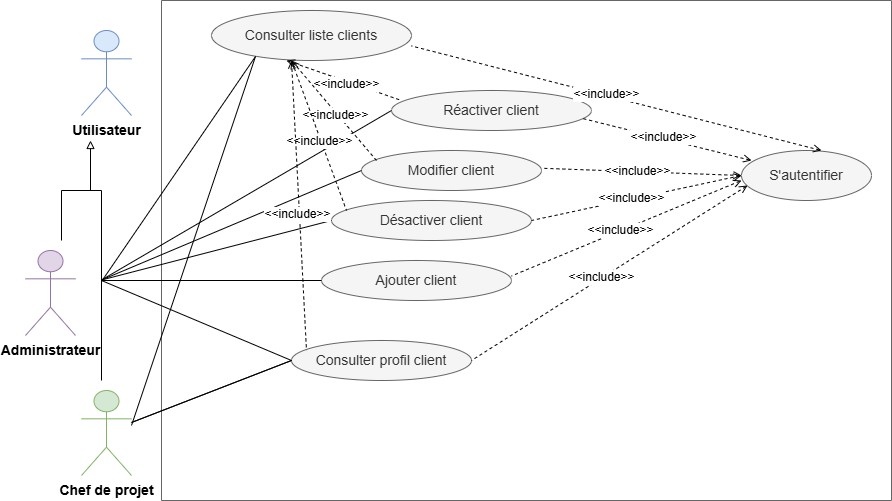

The diagram above was exported from draw.io. Its source (the exported page's mxGraphModel, read from the mxfile embedded in the PNG):
<mxGraphModel dx="1414" dy="743" grid="1" gridSize="10" guides="1" tooltips="1" connect="1" arrows="1" fold="1" page="1" pageScale="1" pageWidth="827" pageHeight="1169" math="0" shadow="0">
  <root>
    <mxCell id="0" />
    <mxCell id="1" parent="0" />
    <mxCell id="ZtWkFYqcvIO23jVg0UU_-1" parent="1" style="swimlane;startSize=0;fillColor=#f5f5f5;strokeColor=#666666;fontColor=#333333;swimlaneFillColor=none;swimlaneLine=1;" value="" vertex="1">
      <mxGeometry height="500" width="730" x="500" y="160" as="geometry" />
    </mxCell>
    <mxCell id="ZtWkFYqcvIO23jVg0UU_-2" parent="ZtWkFYqcvIO23jVg0UU_-1" style="ellipse;whiteSpace=wrap;html=1;fillColor=#f5f5f5;fontColor=#333333;strokeColor=#666666;" value="&lt;font style=&quot;font-size: 14px;&quot;&gt;Consulter liste&amp;nbsp;&lt;/font&gt;&lt;font style=&quot;font-size: 14px;&quot;&gt;clients&lt;/font&gt;" vertex="1">
      <mxGeometry height="50" width="200" x="50" y="10" as="geometry" />
    </mxCell>
    <mxCell id="ZtWkFYqcvIO23jVg0UU_-4" parent="ZtWkFYqcvIO23jVg0UU_-1" style="ellipse;whiteSpace=wrap;html=1;fillColor=#f5f5f5;fontColor=#333333;strokeColor=#666666;" value="&lt;font style=&quot;font-size: 14px;&quot;&gt;S'autentifier&lt;/font&gt;" vertex="1">
      <mxGeometry height="50" width="130" x="580" y="150" as="geometry" />
    </mxCell>
    <mxCell id="ZtWkFYqcvIO23jVg0UU_-9" parent="ZtWkFYqcvIO23jVg0UU_-1" style="ellipse;whiteSpace=wrap;html=1;fillColor=#f5f5f5;fontColor=#333333;strokeColor=#666666;" value="&lt;font style=&quot;font-size: 14px;&quot;&gt;Réactiver client&lt;/font&gt;" vertex="1">
      <mxGeometry height="40" width="200" x="230" y="90" as="geometry" />
    </mxCell>
    <mxCell id="ZtWkFYqcvIO23jVg0UU_-12" parent="ZtWkFYqcvIO23jVg0UU_-1" style="ellipse;whiteSpace=wrap;html=1;fillColor=#f5f5f5;fontColor=#333333;strokeColor=#666666;" value="&lt;font style=&quot;font-size: 14px;&quot;&gt;Modifier client&lt;/font&gt;" vertex="1">
      <mxGeometry height="40" width="180" x="200" y="150" as="geometry" />
    </mxCell>
    <mxCell id="ZtWkFYqcvIO23jVg0UU_-15" parent="ZtWkFYqcvIO23jVg0UU_-1" style="ellipse;whiteSpace=wrap;html=1;fillColor=#f5f5f5;fontColor=#333333;strokeColor=#666666;" value="&lt;font style=&quot;font-size: 14px;&quot;&gt;Consulter profil client&lt;/font&gt;" vertex="1">
      <mxGeometry height="40" width="180" x="130" y="340" as="geometry" />
    </mxCell>
    <mxCell id="ZtWkFYqcvIO23jVg0UU_-18" parent="ZtWkFYqcvIO23jVg0UU_-1" style="ellipse;whiteSpace=wrap;html=1;fillColor=#f5f5f5;fontColor=#333333;strokeColor=#666666;" value="&lt;font style=&quot;font-size: 14px;&quot;&gt;Désactiver client&lt;/font&gt;" vertex="1">
      <mxGeometry height="40" width="200" x="170" y="200" as="geometry" />
    </mxCell>
    <mxCell id="ZtWkFYqcvIO23jVg0UU_-21" parent="ZtWkFYqcvIO23jVg0UU_-1" style="ellipse;whiteSpace=wrap;html=1;fillColor=#f5f5f5;fontColor=#333333;strokeColor=#666666;" value="&lt;span style=&quot;font-size: 14px;&quot;&gt;Ajouter client&lt;/span&gt;" vertex="1">
      <mxGeometry height="40" width="190" x="160" y="260" as="geometry" />
    </mxCell>
    <mxCell id="ZtWkFYqcvIO23jVg0UU_-37" edge="1" parent="ZtWkFYqcvIO23jVg0UU_-1" style="endArrow=none;html=1;rounded=0;endFill=0;entryX=0;entryY=0.5;entryDx=0;entryDy=0;" target="ZtWkFYqcvIO23jVg0UU_-21" value="">
      <mxGeometry height="50" relative="1" width="50" as="geometry">
        <mxPoint x="-60" y="280" as="sourcePoint" />
        <mxPoint x="130" y="360" as="targetPoint" />
      </mxGeometry>
    </mxCell>
    <mxCell id="ZtWkFYqcvIO23jVg0UU_-38" edge="1" parent="ZtWkFYqcvIO23jVg0UU_-1" style="endArrow=none;html=1;rounded=0;endFill=0;entryX=0;entryY=0.5;entryDx=0;entryDy=0;" target="ZtWkFYqcvIO23jVg0UU_-18" value="">
      <mxGeometry height="50" relative="1" width="50" as="geometry">
        <mxPoint x="-60" y="279.5" as="sourcePoint" />
        <mxPoint x="160" y="279.5" as="targetPoint" />
      </mxGeometry>
    </mxCell>
    <mxCell id="ZtWkFYqcvIO23jVg0UU_-39" edge="1" parent="ZtWkFYqcvIO23jVg0UU_-1" style="endArrow=none;html=1;rounded=0;endFill=0;entryX=0;entryY=0.5;entryDx=0;entryDy=0;" target="ZtWkFYqcvIO23jVg0UU_-12" value="">
      <mxGeometry height="50" relative="1" width="50" as="geometry">
        <mxPoint x="-60" y="279.5" as="sourcePoint" />
        <mxPoint x="160" y="279.5" as="targetPoint" />
      </mxGeometry>
    </mxCell>
    <mxCell id="ZtWkFYqcvIO23jVg0UU_-40" edge="1" parent="ZtWkFYqcvIO23jVg0UU_-1" style="endArrow=none;html=1;rounded=0;endFill=0;entryX=0;entryY=0.5;entryDx=0;entryDy=0;" target="ZtWkFYqcvIO23jVg0UU_-9" value="">
      <mxGeometry height="50" relative="1" width="50" as="geometry">
        <mxPoint x="-60" y="279.5" as="sourcePoint" />
        <mxPoint x="160" y="279.5" as="targetPoint" />
      </mxGeometry>
    </mxCell>
    <mxCell id="ZtWkFYqcvIO23jVg0UU_-53" edge="1" parent="ZtWkFYqcvIO23jVg0UU_-1" style="endArrow=none;html=1;rounded=0;entryX=0.22;entryY=0.92;entryDx=0;entryDy=0;endFill=0;entryPerimeter=0;" target="ZtWkFYqcvIO23jVg0UU_-2" value="">
      <mxGeometry height="50" relative="1" width="50" as="geometry">
        <mxPoint x="-60" y="281" as="sourcePoint" />
        <mxPoint x="100" y="219" as="targetPoint" />
      </mxGeometry>
    </mxCell>
    <mxCell id="ZtWkFYqcvIO23jVg0UU_-54" edge="1" parent="ZtWkFYqcvIO23jVg0UU_-1" style="endArrow=none;html=1;rounded=0;entryX=0;entryY=0.5;entryDx=0;entryDy=0;endFill=0;" value="">
      <mxGeometry height="50" relative="1" width="50" as="geometry">
        <mxPoint x="-30" y="422" as="sourcePoint" />
        <mxPoint x="130" y="360" as="targetPoint" />
      </mxGeometry>
    </mxCell>
    <mxCell id="ZtWkFYqcvIO23jVg0UU_-56" edge="1" parent="ZtWkFYqcvIO23jVg0UU_-1" source="ZtWkFYqcvIO23jVg0UU_-4" style="endArrow=none;dashed=1;html=1;rounded=0;startArrow=open;startFill=0;entryX=0.954;entryY=0.78;entryDx=0;entryDy=0;entryPerimeter=0;exitX=0.615;exitY=0;exitDx=0;exitDy=0;exitPerimeter=0;" value="">
      <mxGeometry height="50" relative="1" width="50" as="geometry">
        <mxPoint x="499.83161402323185" y="149.99767788975737" as="sourcePoint" />
        <mxPoint x="250" y="45.48000000000002" as="targetPoint" />
      </mxGeometry>
    </mxCell>
    <mxCell id="ZtWkFYqcvIO23jVg0UU_-57" connectable="0" parent="ZtWkFYqcvIO23jVg0UU_-56" style="edgeLabel;html=1;align=center;verticalAlign=middle;resizable=0;points=[];" value="&lt;font style=&quot;font-size: 12px;&quot;&gt;&amp;lt;&amp;lt;include&amp;gt;&amp;gt;&lt;/font&gt;" vertex="1">
      <mxGeometry relative="1" x="0.0539" y="-2" as="geometry">
        <mxPoint y="1" as="offset" />
      </mxGeometry>
    </mxCell>
    <mxCell id="ZtWkFYqcvIO23jVg0UU_-74" edge="1" parent="ZtWkFYqcvIO23jVg0UU_-1" style="endArrow=none;dashed=1;html=1;rounded=0;startArrow=open;startFill=0;entryX=0.954;entryY=0.78;entryDx=0;entryDy=0;entryPerimeter=0;" value="">
      <mxGeometry height="50" relative="1" width="50" as="geometry">
        <mxPoint x="590" y="160" as="sourcePoint" />
        <mxPoint x="420" y="117.74000000000001" as="targetPoint" />
      </mxGeometry>
    </mxCell>
    <mxCell id="ZtWkFYqcvIO23jVg0UU_-75" connectable="0" parent="ZtWkFYqcvIO23jVg0UU_-74" style="edgeLabel;html=1;align=center;verticalAlign=middle;resizable=0;points=[];" value="&lt;font style=&quot;font-size: 12px;&quot;&gt;&amp;lt;&amp;lt;include&amp;gt;&amp;gt;&lt;/font&gt;" vertex="1">
      <mxGeometry relative="1" x="0.0539" y="-2" as="geometry">
        <mxPoint y="1" as="offset" />
      </mxGeometry>
    </mxCell>
    <mxCell id="ZtWkFYqcvIO23jVg0UU_-76" edge="1" parent="ZtWkFYqcvIO23jVg0UU_-1" source="ZtWkFYqcvIO23jVg0UU_-4" style="endArrow=none;dashed=1;html=1;rounded=0;startArrow=open;startFill=0;entryX=0.954;entryY=0.78;entryDx=0;entryDy=0;entryPerimeter=0;exitX=0;exitY=0.5;exitDx=0;exitDy=0;" value="">
      <mxGeometry height="50" relative="1" width="50" as="geometry">
        <mxPoint x="790" y="272.26" as="sourcePoint" />
        <mxPoint x="380" y="167.74" as="targetPoint" />
      </mxGeometry>
    </mxCell>
    <mxCell id="ZtWkFYqcvIO23jVg0UU_-77" connectable="0" parent="ZtWkFYqcvIO23jVg0UU_-76" style="edgeLabel;html=1;align=center;verticalAlign=middle;resizable=0;points=[];" value="&lt;font style=&quot;font-size: 12px;&quot;&gt;&amp;lt;&amp;lt;include&amp;gt;&amp;gt;&lt;/font&gt;" vertex="1">
      <mxGeometry relative="1" x="0.0539" y="-2" as="geometry">
        <mxPoint y="1" as="offset" />
      </mxGeometry>
    </mxCell>
    <mxCell id="ZtWkFYqcvIO23jVg0UU_-78" edge="1" parent="ZtWkFYqcvIO23jVg0UU_-1" source="ZtWkFYqcvIO23jVg0UU_-4" style="endArrow=none;dashed=1;html=1;rounded=0;startArrow=open;startFill=0;entryX=0.954;entryY=0.78;entryDx=0;entryDy=0;entryPerimeter=0;exitX=0;exitY=0.5;exitDx=0;exitDy=0;" value="">
      <mxGeometry height="50" relative="1" width="50" as="geometry">
        <mxPoint x="780" y="324.52" as="sourcePoint" />
        <mxPoint x="370" y="220" as="targetPoint" />
      </mxGeometry>
    </mxCell>
    <mxCell id="ZtWkFYqcvIO23jVg0UU_-79" connectable="0" parent="ZtWkFYqcvIO23jVg0UU_-78" style="edgeLabel;html=1;align=center;verticalAlign=middle;resizable=0;points=[];" value="&lt;font style=&quot;font-size: 12px;&quot;&gt;&amp;lt;&amp;lt;include&amp;gt;&amp;gt;&lt;/font&gt;" vertex="1">
      <mxGeometry relative="1" x="0.0539" y="-2" as="geometry">
        <mxPoint y="1" as="offset" />
      </mxGeometry>
    </mxCell>
    <mxCell id="ZtWkFYqcvIO23jVg0UU_-80" edge="1" parent="ZtWkFYqcvIO23jVg0UU_-1" style="endArrow=none;dashed=1;html=1;rounded=0;startArrow=open;startFill=0;entryX=0.954;entryY=0.78;entryDx=0;entryDy=0;entryPerimeter=0;" value="">
      <mxGeometry height="50" relative="1" width="50" as="geometry">
        <mxPoint x="580" y="180" as="sourcePoint" />
        <mxPoint x="350" y="275.48" as="targetPoint" />
      </mxGeometry>
    </mxCell>
    <mxCell id="ZtWkFYqcvIO23jVg0UU_-81" connectable="0" parent="ZtWkFYqcvIO23jVg0UU_-80" style="edgeLabel;html=1;align=center;verticalAlign=middle;resizable=0;points=[];" value="&lt;font style=&quot;font-size: 12px;&quot;&gt;&amp;lt;&amp;lt;include&amp;gt;&amp;gt;&lt;/font&gt;" vertex="1">
      <mxGeometry relative="1" x="0.0539" y="-2" as="geometry">
        <mxPoint y="1" as="offset" />
      </mxGeometry>
    </mxCell>
    <mxCell id="ZtWkFYqcvIO23jVg0UU_-82" edge="1" parent="ZtWkFYqcvIO23jVg0UU_-1" source="ZtWkFYqcvIO23jVg0UU_-4" style="endArrow=none;dashed=1;html=1;rounded=0;startArrow=open;startFill=0;entryX=0.954;entryY=0.78;entryDx=0;entryDy=0;entryPerimeter=0;exitX=0.046;exitY=0.7;exitDx=0;exitDy=0;exitPerimeter=0;" value="">
      <mxGeometry height="50" relative="1" width="50" as="geometry">
        <mxPoint x="720" y="464.52" as="sourcePoint" />
        <mxPoint x="310" y="360" as="targetPoint" />
      </mxGeometry>
    </mxCell>
    <mxCell id="ZtWkFYqcvIO23jVg0UU_-83" connectable="0" parent="ZtWkFYqcvIO23jVg0UU_-82" style="edgeLabel;html=1;align=center;verticalAlign=middle;resizable=0;points=[];" value="&lt;font style=&quot;font-size: 12px;&quot;&gt;&amp;lt;&amp;lt;include&amp;gt;&amp;gt;&lt;/font&gt;" vertex="1">
      <mxGeometry relative="1" x="0.0539" y="-2" as="geometry">
        <mxPoint y="1" as="offset" />
      </mxGeometry>
    </mxCell>
    <mxCell id="ZtWkFYqcvIO23jVg0UU_-84" edge="1" parent="ZtWkFYqcvIO23jVg0UU_-1" source="ZtWkFYqcvIO23jVg0UU_-2" style="endArrow=none;dashed=1;html=1;rounded=0;startArrow=open;startFill=0;entryX=0.954;entryY=0.78;entryDx=0;entryDy=0;entryPerimeter=0;exitX=0.375;exitY=1;exitDx=0;exitDy=0;exitPerimeter=0;" value="">
      <mxGeometry height="50" relative="1" width="50" as="geometry">
        <mxPoint x="650" y="204.51999999999998" as="sourcePoint" />
        <mxPoint x="240" y="100" as="targetPoint" />
      </mxGeometry>
    </mxCell>
    <mxCell id="ZtWkFYqcvIO23jVg0UU_-85" connectable="0" parent="ZtWkFYqcvIO23jVg0UU_-84" style="edgeLabel;html=1;align=center;verticalAlign=middle;resizable=0;points=[];" value="&lt;font style=&quot;font-size: 12px;&quot;&gt;&amp;lt;&amp;lt;include&amp;gt;&amp;gt;&lt;/font&gt;" vertex="1">
      <mxGeometry relative="1" x="0.0539" y="-2" as="geometry">
        <mxPoint y="1" as="offset" />
      </mxGeometry>
    </mxCell>
    <mxCell id="ZtWkFYqcvIO23jVg0UU_-86" edge="1" parent="ZtWkFYqcvIO23jVg0UU_-1" style="endArrow=none;dashed=1;html=1;rounded=0;startArrow=open;startFill=0;entryX=0.954;entryY=0.78;entryDx=0;entryDy=0;entryPerimeter=0;" value="">
      <mxGeometry height="50" relative="1" width="50" as="geometry">
        <mxPoint x="130" y="60" as="sourcePoint" />
        <mxPoint x="215" y="160" as="targetPoint" />
      </mxGeometry>
    </mxCell>
    <mxCell id="ZtWkFYqcvIO23jVg0UU_-87" connectable="0" parent="ZtWkFYqcvIO23jVg0UU_-86" style="edgeLabel;html=1;align=center;verticalAlign=middle;resizable=0;points=[];" value="&lt;font style=&quot;font-size: 12px;&quot;&gt;&amp;lt;&amp;lt;include&amp;gt;&amp;gt;&lt;/font&gt;" vertex="1">
      <mxGeometry relative="1" x="0.0539" y="-2" as="geometry">
        <mxPoint y="1" as="offset" />
      </mxGeometry>
    </mxCell>
    <mxCell id="ZtWkFYqcvIO23jVg0UU_-88" edge="1" parent="ZtWkFYqcvIO23jVg0UU_-1" style="endArrow=none;dashed=1;html=1;rounded=0;startArrow=open;startFill=0;entryX=0.954;entryY=0.78;entryDx=0;entryDy=0;entryPerimeter=0;" value="">
      <mxGeometry height="50" relative="1" width="50" as="geometry">
        <mxPoint x="130" y="60" as="sourcePoint" />
        <mxPoint x="185" y="210" as="targetPoint" />
      </mxGeometry>
    </mxCell>
    <mxCell id="ZtWkFYqcvIO23jVg0UU_-89" connectable="0" parent="ZtWkFYqcvIO23jVg0UU_-88" style="edgeLabel;html=1;align=center;verticalAlign=middle;resizable=0;points=[];" value="&lt;font style=&quot;font-size: 12px;&quot;&gt;&amp;lt;&amp;lt;include&amp;gt;&amp;gt;&lt;/font&gt;" vertex="1">
      <mxGeometry relative="1" x="0.0539" y="-2" as="geometry">
        <mxPoint y="1" as="offset" />
      </mxGeometry>
    </mxCell>
    <mxCell id="ZtWkFYqcvIO23jVg0UU_-92" edge="1" parent="ZtWkFYqcvIO23jVg0UU_-1" style="endArrow=none;dashed=1;html=1;rounded=0;startArrow=open;startFill=0;entryX=0.954;entryY=0.78;entryDx=0;entryDy=0;entryPerimeter=0;" value="">
      <mxGeometry height="50" relative="1" width="50" as="geometry">
        <mxPoint x="130" y="60" as="sourcePoint" />
        <mxPoint x="145" y="350" as="targetPoint" />
      </mxGeometry>
    </mxCell>
    <mxCell id="ZtWkFYqcvIO23jVg0UU_-93" connectable="0" parent="ZtWkFYqcvIO23jVg0UU_-92" style="edgeLabel;html=1;align=center;verticalAlign=middle;resizable=0;points=[];" value="&lt;font style=&quot;font-size: 12px;&quot;&gt;&amp;lt;&amp;lt;include&amp;gt;&amp;gt;&lt;/font&gt;" vertex="1">
      <mxGeometry relative="1" x="0.0539" y="-2" as="geometry">
        <mxPoint y="1" as="offset" />
      </mxGeometry>
    </mxCell>
    <mxCell id="ZtWkFYqcvIO23jVg0UU_-27" parent="1" style="shape=umlActor;verticalLabelPosition=bottom;verticalAlign=top;html=1;outlineConnect=0;fillColor=#dae8fc;strokeColor=#6c8ebf;" value="&lt;font style=&quot;font-size: 14px;&quot;&gt;&lt;b style=&quot;&quot;&gt;Utilisateur&lt;/b&gt;&lt;/font&gt;" vertex="1">
      <mxGeometry height="85" width="50" x="420" y="190" as="geometry" />
    </mxCell>
    <mxCell id="ZtWkFYqcvIO23jVg0UU_-28" edge="1" parent="1" style="edgeStyle=orthogonalEdgeStyle;rounded=0;orthogonalLoop=1;jettySize=auto;html=1;endArrow=block;endFill=0;">
      <mxGeometry relative="1" as="geometry">
        <Array as="points">
          <mxPoint x="429" y="350" />
          <mxPoint x="429" y="350" />
        </Array>
        <mxPoint x="430" y="350" as="sourcePoint" />
        <mxPoint x="429" y="300" as="targetPoint" />
      </mxGeometry>
    </mxCell>
    <mxCell id="ZtWkFYqcvIO23jVg0UU_-29" edge="1" parent="1" style="endArrow=none;html=1;rounded=0;endFill=0;" value="">
      <mxGeometry height="50" relative="1" width="50" as="geometry">
        <mxPoint x="440" y="440" as="sourcePoint" />
        <mxPoint x="630" y="520" as="targetPoint" />
      </mxGeometry>
    </mxCell>
    <mxCell id="ZtWkFYqcvIO23jVg0UU_-30" parent="1" style="shape=umlActor;verticalLabelPosition=bottom;verticalAlign=top;html=1;outlineConnect=0;fillColor=#e1d5e7;strokeColor=#9673a6;" value="&lt;font style=&quot;font-size: 14px;&quot;&gt;&lt;b style=&quot;&quot;&gt;Administrateur&lt;/b&gt;&lt;/font&gt;" vertex="1">
      <mxGeometry height="85" width="50" x="364" y="410" as="geometry" />
    </mxCell>
    <mxCell id="ZtWkFYqcvIO23jVg0UU_-31" parent="1" style="shape=umlActor;verticalLabelPosition=bottom;verticalAlign=top;html=1;outlineConnect=0;fillColor=#d5e8d4;strokeColor=#82b366;" value="&lt;b&gt;&lt;font style=&quot;font-size: 14px;&quot;&gt;Chef de projet&lt;/font&gt;&lt;/b&gt;" vertex="1">
      <mxGeometry height="85" width="50" x="420" y="550" as="geometry" />
    </mxCell>
    <mxCell id="ZtWkFYqcvIO23jVg0UU_-32" edge="1" parent="1" style="endArrow=none;html=1;rounded=0;" value="">
      <mxGeometry height="50" relative="1" width="50" as="geometry">
        <mxPoint x="400" y="350" as="sourcePoint" />
        <mxPoint x="440" y="350" as="targetPoint" />
      </mxGeometry>
    </mxCell>
    <mxCell id="ZtWkFYqcvIO23jVg0UU_-33" edge="1" parent="1" style="endArrow=none;html=1;rounded=0;" value="">
      <mxGeometry height="50" relative="1" width="50" as="geometry">
        <mxPoint x="400" y="400" as="sourcePoint" />
        <mxPoint x="400" y="350" as="targetPoint" />
      </mxGeometry>
    </mxCell>
    <mxCell id="ZtWkFYqcvIO23jVg0UU_-34" edge="1" parent="1" style="endArrow=none;html=1;rounded=0;" value="">
      <mxGeometry height="50" relative="1" width="50" as="geometry">
        <mxPoint x="440" y="540" as="sourcePoint" />
        <mxPoint x="440" y="350" as="targetPoint" />
      </mxGeometry>
    </mxCell>
    <mxCell id="ZtWkFYqcvIO23jVg0UU_-35" edge="1" parent="1" style="endArrow=none;html=1;rounded=0;entryX=0;entryY=0.5;entryDx=0;entryDy=0;endFill=0;" target="ZtWkFYqcvIO23jVg0UU_-15" value="">
      <mxGeometry height="50" relative="1" width="50" as="geometry">
        <mxPoint x="470" y="582" as="sourcePoint" />
        <mxPoint x="590" y="587" as="targetPoint" />
      </mxGeometry>
    </mxCell>
    <mxCell id="ZtWkFYqcvIO23jVg0UU_-55" edge="1" parent="1" style="endArrow=none;html=1;rounded=0;endFill=0;entryX=0.22;entryY=0.92;entryDx=0;entryDy=0;entryPerimeter=0;" target="ZtWkFYqcvIO23jVg0UU_-2" value="">
      <mxGeometry height="50" relative="1" width="50" as="geometry">
        <mxPoint x="470" y="585" as="sourcePoint" />
        <mxPoint x="600" y="240" as="targetPoint" />
      </mxGeometry>
    </mxCell>
  </root>
</mxGraphModel>